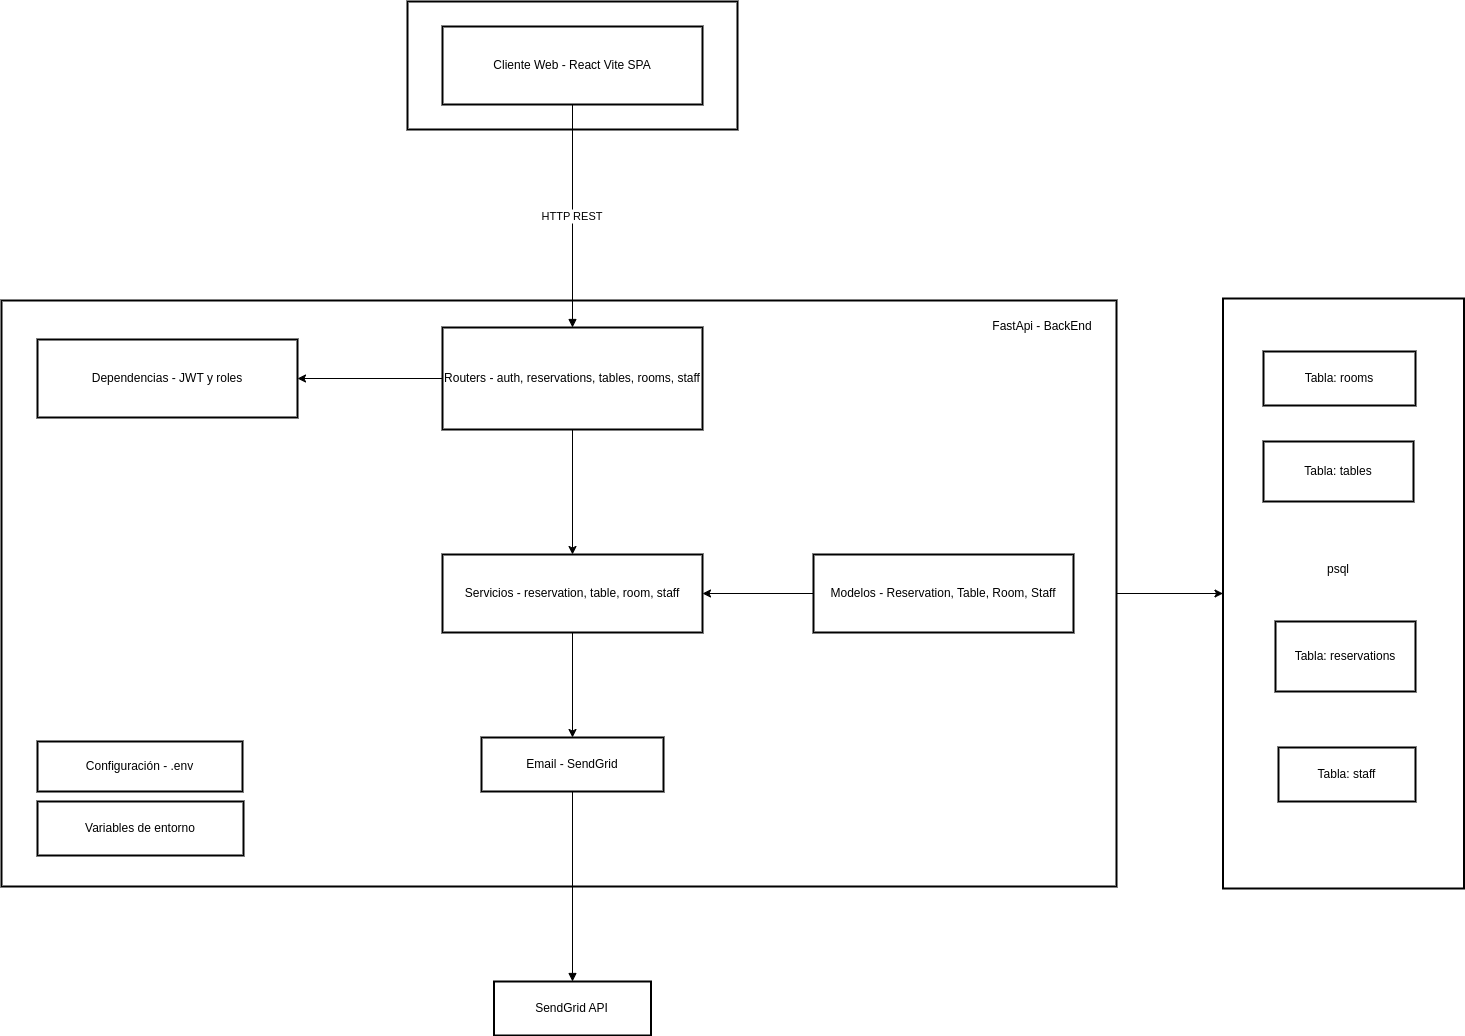

The diagram above was exported from draw.io. Its source (the exported page's mxGraphModel, read from the mxfile embedded in the PNG):
<mxGraphModel dx="4079" dy="2189" grid="1" gridSize="10" guides="1" tooltips="1" connect="1" arrows="1" fold="1" page="1" pageScale="1" pageWidth="850" pageHeight="1100" math="0" shadow="0">
  <root>
    <mxCell id="0" />
    <mxCell id="1" parent="0" />
    <mxCell id="J8d_jUNeSggtsOfQpnvg-2" value="" style="whiteSpace=wrap;strokeWidth=2;" parent="1" vertex="1">
      <mxGeometry x="259.5" y="37" width="241" height="590" as="geometry" />
    </mxCell>
    <mxCell id="oMYhCAvObIKVdNaYyM6a-9" style="edgeStyle=orthogonalEdgeStyle;rounded=0;orthogonalLoop=1;jettySize=auto;html=1;" edge="1" parent="1" source="J8d_jUNeSggtsOfQpnvg-3" target="J8d_jUNeSggtsOfQpnvg-2">
      <mxGeometry relative="1" as="geometry" />
    </mxCell>
    <mxCell id="J8d_jUNeSggtsOfQpnvg-3" value="" style="whiteSpace=wrap;strokeWidth=2;" parent="1" vertex="1">
      <mxGeometry x="-962" y="39" width="1115" height="586" as="geometry" />
    </mxCell>
    <mxCell id="J8d_jUNeSggtsOfQpnvg-4" value="Cliente" style="whiteSpace=wrap;strokeWidth=2;" parent="1" vertex="1">
      <mxGeometry x="-556" y="-260" width="330" height="128" as="geometry" />
    </mxCell>
    <mxCell id="J8d_jUNeSggtsOfQpnvg-5" value="Cliente Web - React Vite SPA" style="whiteSpace=wrap;strokeWidth=2;" parent="1" vertex="1">
      <mxGeometry x="-521" y="-235" width="260" height="78" as="geometry" />
    </mxCell>
    <mxCell id="oMYhCAvObIKVdNaYyM6a-6" style="edgeStyle=orthogonalEdgeStyle;rounded=0;orthogonalLoop=1;jettySize=auto;html=1;" edge="1" parent="1" source="J8d_jUNeSggtsOfQpnvg-6" target="J8d_jUNeSggtsOfQpnvg-7">
      <mxGeometry relative="1" as="geometry" />
    </mxCell>
    <mxCell id="oMYhCAvObIKVdNaYyM6a-10" style="edgeStyle=orthogonalEdgeStyle;rounded=0;orthogonalLoop=1;jettySize=auto;html=1;" edge="1" parent="1" source="J8d_jUNeSggtsOfQpnvg-6" target="J8d_jUNeSggtsOfQpnvg-8">
      <mxGeometry relative="1" as="geometry" />
    </mxCell>
    <mxCell id="J8d_jUNeSggtsOfQpnvg-6" value="Routers - auth, reservations, tables, rooms, staff" style="whiteSpace=wrap;strokeWidth=2;" parent="1" vertex="1">
      <mxGeometry x="-521" y="66" width="260" height="102" as="geometry" />
    </mxCell>
    <mxCell id="oMYhCAvObIKVdNaYyM6a-8" style="edgeStyle=orthogonalEdgeStyle;rounded=0;orthogonalLoop=1;jettySize=auto;html=1;" edge="1" parent="1" source="J8d_jUNeSggtsOfQpnvg-7" target="J8d_jUNeSggtsOfQpnvg-10">
      <mxGeometry relative="1" as="geometry" />
    </mxCell>
    <mxCell id="J8d_jUNeSggtsOfQpnvg-7" value="Servicios - reservation, table, room, staff" style="whiteSpace=wrap;strokeWidth=2;" parent="1" vertex="1">
      <mxGeometry x="-521" y="293" width="260" height="78" as="geometry" />
    </mxCell>
    <mxCell id="J8d_jUNeSggtsOfQpnvg-8" value="Dependencias - JWT y roles" style="whiteSpace=wrap;strokeWidth=2;" parent="1" vertex="1">
      <mxGeometry x="-926" y="78" width="260" height="78" as="geometry" />
    </mxCell>
    <mxCell id="oMYhCAvObIKVdNaYyM6a-7" style="edgeStyle=orthogonalEdgeStyle;rounded=0;orthogonalLoop=1;jettySize=auto;html=1;" edge="1" parent="1" source="J8d_jUNeSggtsOfQpnvg-9" target="J8d_jUNeSggtsOfQpnvg-7">
      <mxGeometry relative="1" as="geometry" />
    </mxCell>
    <mxCell id="J8d_jUNeSggtsOfQpnvg-9" value="Modelos - Reservation, Table, Room, Staff" style="whiteSpace=wrap;strokeWidth=2;" parent="1" vertex="1">
      <mxGeometry x="-150" y="293" width="260" height="78" as="geometry" />
    </mxCell>
    <mxCell id="J8d_jUNeSggtsOfQpnvg-10" value="Email - SendGrid" style="whiteSpace=wrap;strokeWidth=2;" parent="1" vertex="1">
      <mxGeometry x="-482" y="476" width="182" height="54" as="geometry" />
    </mxCell>
    <mxCell id="J8d_jUNeSggtsOfQpnvg-11" value="Configuración - .env" style="whiteSpace=wrap;strokeWidth=2;" parent="1" vertex="1">
      <mxGeometry x="-926" y="480" width="205" height="50" as="geometry" />
    </mxCell>
    <mxCell id="J8d_jUNeSggtsOfQpnvg-12" value="Tabla: rooms" style="whiteSpace=wrap;strokeWidth=2;" parent="1" vertex="1">
      <mxGeometry x="300" y="90" width="152" height="54" as="geometry" />
    </mxCell>
    <mxCell id="J8d_jUNeSggtsOfQpnvg-13" value="Tabla: tables" style="whiteSpace=wrap;strokeWidth=2;" parent="1" vertex="1">
      <mxGeometry x="300" y="180" width="150" height="60" as="geometry" />
    </mxCell>
    <mxCell id="J8d_jUNeSggtsOfQpnvg-14" value="Tabla: reservations" style="whiteSpace=wrap;strokeWidth=2;" parent="1" vertex="1">
      <mxGeometry x="312" y="360" width="140" height="70" as="geometry" />
    </mxCell>
    <mxCell id="J8d_jUNeSggtsOfQpnvg-15" value="Tabla: staff" style="whiteSpace=wrap;strokeWidth=2;" parent="1" vertex="1">
      <mxGeometry x="315" y="486" width="137" height="54" as="geometry" />
    </mxCell>
    <mxCell id="J8d_jUNeSggtsOfQpnvg-17" value="SendGrid API" style="whiteSpace=wrap;strokeWidth=2;" parent="1" vertex="1">
      <mxGeometry x="-469.5" y="720" width="157" height="54" as="geometry" />
    </mxCell>
    <mxCell id="J8d_jUNeSggtsOfQpnvg-18" value="Variables de entorno" style="whiteSpace=wrap;strokeWidth=2;" parent="1" vertex="1">
      <mxGeometry x="-926" y="540" width="206" height="54" as="geometry" />
    </mxCell>
    <mxCell id="J8d_jUNeSggtsOfQpnvg-19" value="HTTP REST" style="curved=1;startArrow=none;endArrow=block;exitX=0.5;exitY=1;entryX=0.5;entryY=0;rounded=0;" parent="1" source="J8d_jUNeSggtsOfQpnvg-5" target="J8d_jUNeSggtsOfQpnvg-6" edge="1">
      <mxGeometry relative="1" as="geometry">
        <Array as="points" />
      </mxGeometry>
    </mxCell>
    <mxCell id="J8d_jUNeSggtsOfQpnvg-29" value="" style="curved=1;startArrow=none;endArrow=block;exitX=0.5;exitY=1;entryX=0.5;entryY=0;rounded=0;" parent="1" source="J8d_jUNeSggtsOfQpnvg-10" target="J8d_jUNeSggtsOfQpnvg-17" edge="1">
      <mxGeometry relative="1" as="geometry">
        <Array as="points" />
      </mxGeometry>
    </mxCell>
    <mxCell id="oMYhCAvObIKVdNaYyM6a-5" value="FastApi - BackEnd" style="text;html=1;align=center;verticalAlign=middle;whiteSpace=wrap;rounded=0;" vertex="1" parent="1">
      <mxGeometry x="19" y="50" width="120" height="30" as="geometry" />
    </mxCell>
    <mxCell id="oMYhCAvObIKVdNaYyM6a-12" value="psql" style="text;html=1;align=center;verticalAlign=middle;whiteSpace=wrap;rounded=0;" vertex="1" parent="1">
      <mxGeometry x="345" y="293" width="60" height="30" as="geometry" />
    </mxCell>
  </root>
</mxGraphModel>